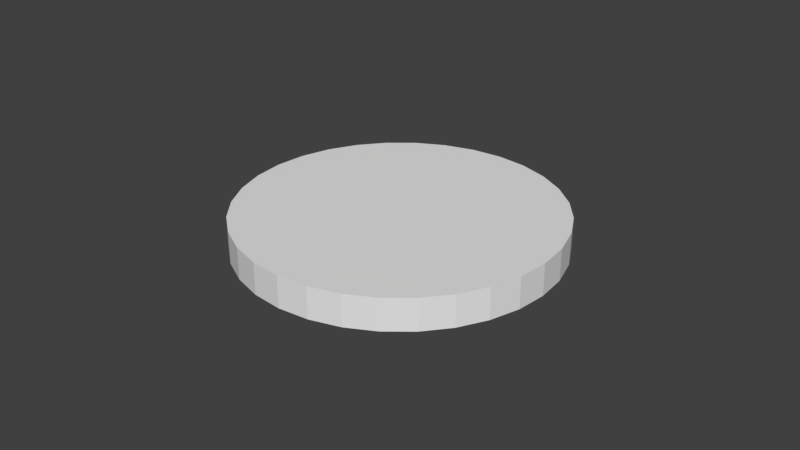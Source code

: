# Source: GreedCoin.blend  (saved by Blender 2.79.0; exported with 4.5.12 LTS)
import bpy
from mathutils import Matrix  # noqa: F401  (used for matrix-valued properties, if any)

bpy.ops.wm.read_factory_settings(use_empty=True)
scene = bpy.context.scene
scene.name = 'Scene'

# ---- collections
col_collection_1 = bpy.data.collections.new('Collection 1'); scene.collection.children.link(col_collection_1)

# ---- world
world_world = bpy.data.worlds.new('World'); scene.world = world_world
world_world.color = (0.05088, 0.05088, 0.05088)
world_world.use_sun_shadow = False
world_world.sun_shadow_jitter_overblur = 0.0
world_world.cycles.sampling_method = 'MANUAL'

# ---- meshes
me_cylinder = bpy.data.meshes.new('Cylinder')
me_cylinder.from_pydata([(0.0, 0.05, -0.005), (0.0, 0.05, 0.005), (0.009755, 0.04904, -0.005), (0.009755, 0.04904, 0.005), (0.01913, 0.04619, -0.005), (0.01913, 0.04619, 0.005), (0.02778, 0.04157, -0.005), (0.02778, 0.04157, 0.005), (0.03536, 0.03536, -0.005), (0.03536, 0.03536, 0.005), (0.04157, 0.02778, -0.005), (0.04157, 0.02778, 0.005), (0.04619, 0.01913, -0.005), (0.04619, 0.01913, 0.005), (0.04904, 0.009755, -0.005), (0.04904, 0.009755, 0.005), (0.05, 3.775e-09, -0.005), (0.05, 3.775e-09, 0.005), (0.04904, -0.009755, -0.005), (0.04904, -0.009755, 0.005), (0.04619, -0.01913, -0.005), (0.04619, -0.01913, 0.005), (0.04157, -0.02778, -0.005), (0.04157, -0.02778, 0.005), (0.03536, -0.03536, -0.005), (0.03536, -0.03536, 0.005), (0.02778, -0.04157, -0.005), (0.02778, -0.04157, 0.005), (0.01913, -0.04619, -0.005), (0.01913, -0.04619, 0.005), (0.009755, -0.04904, -0.005), (0.009755, -0.04904, 0.005), (-1.629e-08, -0.05, -0.005), (-1.629e-08, -0.05, 0.005), (-0.009755, -0.04904, -0.005), (-0.009755, -0.04904, 0.005), (-0.01913, -0.04619, -0.005), (-0.01913, -0.04619, 0.005), (-0.02778, -0.04157, -0.005), (-0.02778, -0.04157, 0.005), (-0.03536, -0.03536, -0.005), (-0.03536, -0.03536, 0.005), (-0.04157, -0.02778, -0.005), (-0.04157, -0.02778, 0.005), (-0.04619, -0.01913, -0.005), (-0.04619, -0.01913, 0.005), (-0.04904, -0.009754, -0.005), (-0.04904, -0.009754, 0.005), (-0.05, 4.828e-08, -0.005), (-0.05, 4.828e-08, 0.005), (-0.04904, 0.009755, -0.005), (-0.04904, 0.009755, 0.005), (-0.04619, 0.01913, -0.005), (-0.04619, 0.01913, 0.005), (-0.04157, 0.02778, -0.005), (-0.04157, 0.02778, 0.005), (-0.03536, 0.03536, -0.005), (-0.03536, 0.03536, 0.005), (-0.02778, 0.04157, -0.005), (-0.02778, 0.04157, 0.005), (-0.01913, 0.04619, -0.005), (-0.01913, 0.04619, 0.005), (-0.009754, 0.04904, -0.005), (-0.009754, 0.04904, 0.005)], [], [(0, 1, 3, 2), (2, 3, 5, 4), (4, 5, 7, 6), (6, 7, 9, 8), (8, 9, 11, 10), (10, 11, 13, 12), (12, 13, 15, 14), (14, 15, 17, 16), (16, 17, 19, 18), (18, 19, 21, 20), (20, 21, 23, 22), (22, 23, 25, 24), (24, 25, 27, 26), (26, 27, 29, 28), (28, 29, 31, 30), (30, 31, 33, 32), (32, 33, 35, 34), (34, 35, 37, 36), (36, 37, 39, 38), (38, 39, 41, 40), (40, 41, 43, 42), (42, 43, 45, 44), (44, 45, 47, 46), (46, 47, 49, 48), (48, 49, 51, 50), (50, 51, 53, 52), (52, 53, 55, 54), (54, 55, 57, 56), (56, 57, 59, 58), (58, 59, 61, 60), (3, 1, 63, 61, 59, 57, 55, 53, 51, 49, 47, 45, 43, 41, 39, 37, 35, 33, 31, 29, 27, 25, 23, 21, 19, 17, 15, 13, 11, 9, 7, 5), (60, 61, 63, 62), (62, 63, 1, 0), (0, 2, 4, 6, 8, 10, 12, 14, 16, 18, 20, 22, 24, 26, 28, 30, 32, 34, 36, 38, 40, 42, 44, 46, 48, 50, 52, 54, 56, 58, 60, 62)])
_uv = me_cylinder.uv_layers.new(name='UVMap')
_uv.uv.foreach_set('vector', [0.1656, 0.7013, 0.1153, 0.7013, 0.1153, 0.6469, 0.1656, 0.6469, 0.1656, 0.6469, 0.1153, 0.6469, 0.1153, 0.5957, 0.1656, 0.5957, 0.1656, 0.5957, 0.1153, 0.5957, 0.1153, 0.5496, 0.1656, 0.5496, 0.1656, 0.5496, 0.1153, 0.5496, 0.1153, 0.5104, 0.1656, 0.5104, 0.06508, 0.5104, 0.1153, 0.5104, 0.1153, 0.5496, 0.06508, 0.5496, 0.06508, 0.5496, 0.1153, 0.5496, 0.1153, 0.5957, 0.06508, 0.5957, 0.06508, 0.5957, 0.1153, 0.5957, 0.1153, 0.6469, 0.06508, 0.6469, 0.06508, 0.6469, 0.1153, 0.6469, 0.1153, 0.7013, 0.06508, 0.7013, 0.06508, 0.7013, 0.1153, 0.7013, 0.1153, 0.7567, 0.06508, 0.7567, 0.06508, 0.7567, 0.1153, 0.7567, 0.1153, 0.8111, 0.06508, 0.8111, 0.06508, 0.8111, 0.1153, 0.8111, 0.1153, 0.8623, 0.06508, 0.8623, 0.06508, 0.8623, 0.1153, 0.8623, 0.1153, 0.9084, 0.06508, 0.9084, 0.06508, 0.9084, 0.1153, 0.9084, 0.1153, 0.9476, 0.06508, 0.9476, 0.1126, 0.5279, 0.1629, 0.5279, 0.1629, 0.574, 0.1126, 0.574, 0.1126, 0.574, 0.1629, 0.574, 0.1629, 0.6252, 0.1126, 0.6252, 0.1126, 0.6252, 0.1629, 0.6252, 0.1629, 0.6796, 0.1126, 0.6796, 0.1126, 0.6796, 0.1629, 0.6796, 0.1629, 0.735, 0.1126, 0.735, 0.1126, 0.735, 0.1629, 0.735, 0.1629, 0.7894, 0.1126, 0.7894, 0.1126, 0.7894, 0.1629, 0.7894, 0.1629, 0.8406, 0.1126, 0.8406, 0.1126, 0.8406, 0.1629, 0.8406, 0.1629, 0.8867, 0.1126, 0.8867, 0.1126, 0.8867, 0.06239, 0.8867, 0.06239, 0.8406, 0.1126, 0.8406, 0.1126, 0.8406, 0.06239, 0.8406, 0.06239, 0.7894, 0.1126, 0.7894, 0.1126, 0.7894, 0.06239, 0.7894, 0.06239, 0.735, 0.1126, 0.735, 0.1126, 0.735, 0.06239, 0.735, 0.06239, 0.6796, 0.1126, 0.6796, 0.1126, 0.6796, 0.06239, 0.6796, 0.06239, 0.6252, 0.1126, 0.6252, 0.1126, 0.6252, 0.06239, 0.6252, 0.06239, 0.574, 0.1126, 0.574, 0.1126, 0.574, 0.06239, 0.574, 0.06239, 0.5279, 0.1126, 0.5279, 0.1656, 0.9476, 0.1153, 0.9476, 0.1153, 0.9084, 0.1656, 0.9084, 0.1656, 0.9084, 0.1153, 0.9084, 0.1153, 0.8623, 0.1656, 0.8623, 0.1656, 0.8623, 0.1153, 0.8623, 0.1153, 0.8111, 0.1656, 0.8111, 0.08514, 0.5392, 0.08514, 0.4491, 0.1007, 0.3608, 0.1314, 0.2776, 0.1758, 0.2027, 0.2324, 0.139, 0.2989, 0.08898, 0.3728, 0.05452, 0.4513, 0.03695, 0.5313, 0.03695, 0.6098, 0.05452, 0.6837, 0.08898, 0.7502, 0.139, 0.8068, 0.2027, 0.8512, 0.2776, 0.8818, 0.3608, 0.8974, 0.4491, 0.8974, 0.5392, 0.8818, 0.6275, 0.8512, 0.7107, 0.8068, 0.7856, 0.7502, 0.8492, 0.6837, 0.8993, 0.6098, 0.9337, 0.5313, 0.9513, 0.4513, 0.9513, 0.3728, 0.9337, 0.2989, 0.8993, 0.2324, 0.8492, 0.1758, 0.7856, 0.1314, 0.7107, 0.1007, 0.6275, 0.1656, 0.8111, 0.1153, 0.8111, 0.1153, 0.7567, 0.1656, 0.7567, 0.1656, 0.7567, 0.1153, 0.7567, 0.1153, 0.7013, 0.1656, 0.7013, 0.2472, 0.1211, 0.2516, 0.1463, 0.2516, 0.172, 0.2472, 0.1973, 0.2384, 0.221, 0.2258, 0.2424, 0.2096, 0.2606, 0.1906, 0.2749, 0.1695, 0.2847, 0.1471, 0.2897, 0.1243, 0.2897, 0.1018, 0.2847, 0.08074, 0.2749, 0.06175, 0.2606, 0.04559, 0.2424, 0.0329, 0.221, 0.02416, 0.1973, 0.0197, 0.172, 0.0197, 0.1463, 0.02416, 0.1211, 0.0329, 0.09735, 0.04559, 0.07596, 0.06175, 0.05778, 0.08074, 0.04349, 0.1018, 0.03365, 0.1243, 0.02864, 0.1471, 0.02864, 0.1695, 0.03365, 0.1906, 0.0435, 0.2096, 0.05778, 0.2258, 0.07597, 0.2385, 0.09735])
me_cylinder.use_remesh_preserve_volume = False
me_cylinder.use_remesh_preserve_attributes = False
me_cylinder.use_mirror_vertex_groups = False
me_cylinder.update()

# ---- objects
ob_cylinder = bpy.data.objects.new('Cylinder', me_cylinder)

# ---- transforms, parenting, visibility, modifiers, constraints
ob_cylinder.location = (0.0, 0.0, 0.0)
ob_cylinder.lineart.crease_threshold = 0.0

# ---- collection membership
col_collection_1.objects.link(ob_cylinder)

# ---- scene / render settings (as saved in the file)
scene.frame_start = 1; scene.frame_end = 250; scene.frame_set(1)
scene.render.engine = 'BLENDER_EEVEE_NEXT'
scene.render.resolution_percentage = 50
scene.render.dither_intensity = 0.0
scene.cycles.use_denoising = False
scene.cycles.samples = 128
scene.cycles.sampling_pattern = 'TABULATED_SOBOL'
scene.cycles.use_adaptive_sampling = False
scene.cycles.use_light_tree = False
scene.cycles.blur_glossy = 0.0
scene.cycles.sample_clamp_indirect = 0.0
scene.view_settings.view_transform = 'Standard'
bpy.context.view_layer.update()

# ---- added for rendering (the .blend has no active camera and no usable light): camera, sun
cam_auto = bpy.data.cameras.new('AutoCamera')
cam_auto.lens = 50.0
cam_auto.sensor_width = 36.0
cam_auto.clip_end = 1000.0
ob_auto_camera = bpy.data.objects.new('AutoCamera', cam_auto)
scene.collection.objects.link(ob_auto_camera)
ob_auto_camera.location = (0.185045, -0.222054, 0.148036)
ob_auto_camera.rotation_euler = (1.09748, -7.21219e-08, 0.694738)
scene.camera = ob_auto_camera
light_auto_sun = bpy.data.lights.new('AutoSun', 'SUN')
light_auto_sun.energy = 3.0
light_auto_sun.angle = 0.0523599
ob_auto_sun = bpy.data.objects.new('AutoSun', light_auto_sun)
scene.collection.objects.link(ob_auto_sun)
ob_auto_sun.rotation_euler = (0.872665, 0.174533, 0.523599)
bpy.context.view_layer.update()
